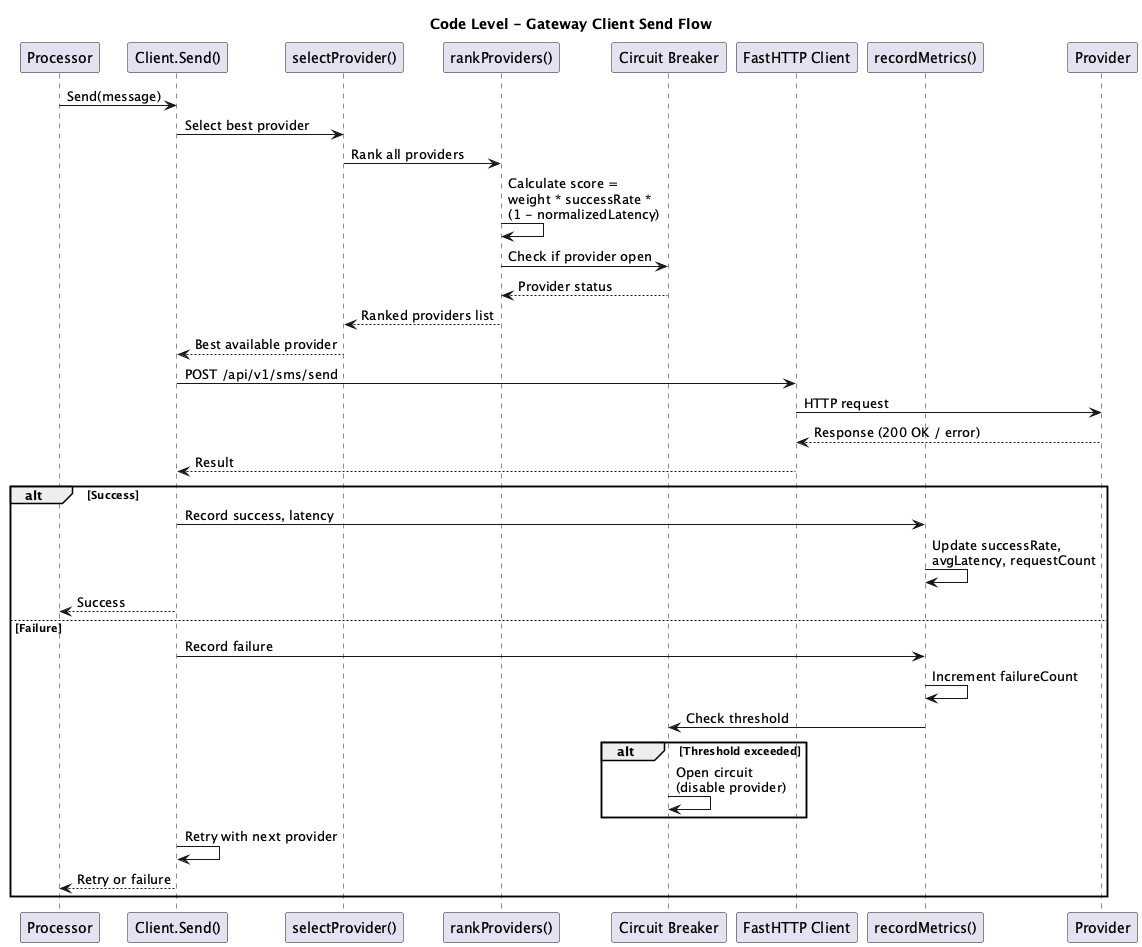

The diagram above was rendered by PlantUML. Its source (embedded in the PNG):
@startuml
title Code Level - Gateway Client Send Flow

participant "Processor" as P
participant "Client.Send()" as C
participant "selectProvider()" as S
participant "rankProviders()" as R
participant "Circuit Breaker" as CB
participant "FastHTTP Client" as H
participant "recordMetrics()" as M
participant "Provider" as PR

P -> C: Send(message)
C -> S: Select best provider
S -> R: Rank all providers
R -> R: Calculate score =\nweight * successRate *\n(1 - normalizedLatency)
R -> CB: Check if provider open
CB --> R: Provider status
R --> S: Ranked providers list
S --> C: Best available provider

C -> H: POST /api/v1/sms/send
H -> PR: HTTP request
PR --> H: Response (200 OK / error)
H --> C: Result

alt Success
    C -> M: Record success, latency
    M -> M: Update successRate,\navgLatency, requestCount
    C --> P: Success
else Failure
    C -> M: Record failure
    M -> M: Increment failureCount
    M -> CB: Check threshold
    alt Threshold exceeded
        CB -> CB: Open circuit\n(disable provider)
    end
    C -> C: Retry with next provider
    C --> P: Retry or failure
end

@enduml